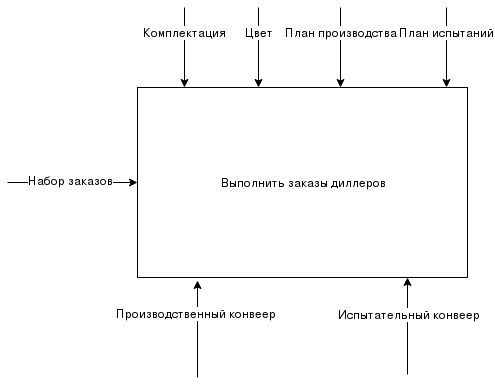

The diagram above was exported from draw.io. Its source (the exported page's mxGraphModel, read from the mxfile embedded in the PNG):
<mxGraphModel dx="1394" dy="754" grid="1" gridSize="10" guides="1" tooltips="1" connect="1" arrows="1" fold="1" page="1" pageScale="1" pageWidth="850" pageHeight="1100" math="0" shadow="0">
  <root>
    <mxCell id="0" />
    <mxCell id="1" parent="0" />
    <mxCell id="IiKSuOEL4Ob7mhpXf4Qe-1" value="Выполнить заказы диллеров" style="rounded=0;whiteSpace=wrap;html=1;" vertex="1" parent="1">
      <mxGeometry x="260" y="240" width="330" height="190" as="geometry" />
    </mxCell>
    <mxCell id="IiKSuOEL4Ob7mhpXf4Qe-2" value="" style="endArrow=classic;html=1;entryX=0.182;entryY=1.016;entryDx=0;entryDy=0;entryPerimeter=0;" edge="1" parent="1" target="IiKSuOEL4Ob7mhpXf4Qe-1">
      <mxGeometry width="50" height="50" relative="1" as="geometry">
        <mxPoint x="320" y="530" as="sourcePoint" />
        <mxPoint x="370" y="480" as="targetPoint" />
      </mxGeometry>
    </mxCell>
    <mxCell id="IiKSuOEL4Ob7mhpXf4Qe-5" value="Производственный конвеер" style="text;html=1;resizable=0;points=[];align=center;verticalAlign=middle;labelBackgroundColor=#ffffff;" vertex="1" connectable="0" parent="IiKSuOEL4Ob7mhpXf4Qe-2">
      <mxGeometry x="0.3402" y="2" relative="1" as="geometry">
        <mxPoint as="offset" />
      </mxGeometry>
    </mxCell>
    <mxCell id="IiKSuOEL4Ob7mhpXf4Qe-4" value="" style="endArrow=classic;html=1;entryX=0.182;entryY=1.016;entryDx=0;entryDy=0;entryPerimeter=0;" edge="1" parent="1">
      <mxGeometry width="50" height="50" relative="1" as="geometry">
        <mxPoint x="530" y="527" as="sourcePoint" />
        <mxPoint x="530" y="430" as="targetPoint" />
      </mxGeometry>
    </mxCell>
    <mxCell id="IiKSuOEL4Ob7mhpXf4Qe-6" value="Испытательный конвеер" style="text;html=1;resizable=0;points=[];align=center;verticalAlign=middle;labelBackgroundColor=#ffffff;" vertex="1" connectable="0" parent="IiKSuOEL4Ob7mhpXf4Qe-4">
      <mxGeometry x="0.2577" y="-1" relative="1" as="geometry">
        <mxPoint as="offset" />
      </mxGeometry>
    </mxCell>
    <mxCell id="IiKSuOEL4Ob7mhpXf4Qe-7" value="" style="endArrow=classic;html=1;entryX=0;entryY=0.579;entryDx=0;entryDy=0;entryPerimeter=0;" edge="1" parent="1">
      <mxGeometry width="50" height="50" relative="1" as="geometry">
        <mxPoint x="130" y="335" as="sourcePoint" />
        <mxPoint x="260" y="335" as="targetPoint" />
      </mxGeometry>
    </mxCell>
    <mxCell id="IiKSuOEL4Ob7mhpXf4Qe-8" value="Набор заказов" style="text;html=1;resizable=0;points=[];align=center;verticalAlign=middle;labelBackgroundColor=#ffffff;" vertex="1" connectable="0" parent="IiKSuOEL4Ob7mhpXf4Qe-7">
      <mxGeometry x="0.4" y="3" relative="1" as="geometry">
        <mxPoint x="-28" as="offset" />
      </mxGeometry>
    </mxCell>
    <mxCell id="IiKSuOEL4Ob7mhpXf4Qe-9" value="" style="endArrow=classic;html=1;" edge="1" parent="1">
      <mxGeometry width="50" height="50" relative="1" as="geometry">
        <mxPoint x="307" y="160" as="sourcePoint" />
        <mxPoint x="307" y="240" as="targetPoint" />
      </mxGeometry>
    </mxCell>
    <mxCell id="IiKSuOEL4Ob7mhpXf4Qe-10" value="Комплектация" style="text;html=1;resizable=0;points=[];align=center;verticalAlign=middle;labelBackgroundColor=#ffffff;" vertex="1" connectable="0" parent="IiKSuOEL4Ob7mhpXf4Qe-9">
      <mxGeometry x="-0.4" relative="1" as="geometry">
        <mxPoint as="offset" />
      </mxGeometry>
    </mxCell>
    <mxCell id="IiKSuOEL4Ob7mhpXf4Qe-11" value="" style="endArrow=classic;html=1;" edge="1" parent="1">
      <mxGeometry width="50" height="50" relative="1" as="geometry">
        <mxPoint x="381" y="160" as="sourcePoint" />
        <mxPoint x="381" y="240" as="targetPoint" />
      </mxGeometry>
    </mxCell>
    <mxCell id="IiKSuOEL4Ob7mhpXf4Qe-12" value="Цвет" style="text;html=1;resizable=0;points=[];align=center;verticalAlign=middle;labelBackgroundColor=#ffffff;" vertex="1" connectable="0" parent="IiKSuOEL4Ob7mhpXf4Qe-11">
      <mxGeometry x="-0.4" relative="1" as="geometry">
        <mxPoint as="offset" />
      </mxGeometry>
    </mxCell>
    <mxCell id="IiKSuOEL4Ob7mhpXf4Qe-13" value="" style="endArrow=classic;html=1;" edge="1" parent="1">
      <mxGeometry width="50" height="50" relative="1" as="geometry">
        <mxPoint x="463" y="160" as="sourcePoint" />
        <mxPoint x="463" y="240" as="targetPoint" />
      </mxGeometry>
    </mxCell>
    <mxCell id="IiKSuOEL4Ob7mhpXf4Qe-14" value="План производства" style="text;html=1;resizable=0;points=[];align=center;verticalAlign=middle;labelBackgroundColor=#ffffff;" vertex="1" connectable="0" parent="IiKSuOEL4Ob7mhpXf4Qe-13">
      <mxGeometry x="-0.4" relative="1" as="geometry">
        <mxPoint as="offset" />
      </mxGeometry>
    </mxCell>
    <mxCell id="IiKSuOEL4Ob7mhpXf4Qe-15" value="" style="endArrow=classic;html=1;" edge="1" parent="1">
      <mxGeometry width="50" height="50" relative="1" as="geometry">
        <mxPoint x="569" y="160" as="sourcePoint" />
        <mxPoint x="569" y="240" as="targetPoint" />
      </mxGeometry>
    </mxCell>
    <mxCell id="IiKSuOEL4Ob7mhpXf4Qe-16" value="План испытаний" style="text;html=1;resizable=0;points=[];align=center;verticalAlign=middle;labelBackgroundColor=#ffffff;" vertex="1" connectable="0" parent="IiKSuOEL4Ob7mhpXf4Qe-15">
      <mxGeometry x="-0.4" relative="1" as="geometry">
        <mxPoint as="offset" />
      </mxGeometry>
    </mxCell>
  </root>
</mxGraphModel>